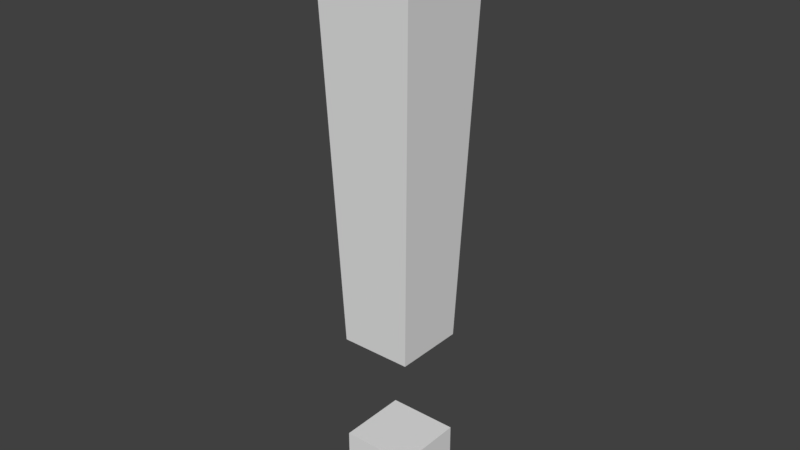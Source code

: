 # Source: alertModel.blend  (saved by Blender 2.79.0; exported with 4.5.12 LTS)
import bpy
from mathutils import Matrix  # noqa: F401  (used for matrix-valued properties, if any)

bpy.ops.wm.read_factory_settings(use_empty=True)
scene = bpy.context.scene
scene.name = 'Scene'

# ---- collections
col_collection_1 = bpy.data.collections.new('Collection 1'); scene.collection.children.link(col_collection_1)

# ---- materials (node trees are filled in below, after node groups)
mat_material = bpy.data.materials.new('Material')
mat_material.alpha_threshold = 0.0
mat_material.use_transparent_shadow = False
mat_material.roughness = 0.5
mat_material.line_color = (0.0, 0.0, 0.0, 1.0)

# ---- material node trees

# ---- world
world_world = bpy.data.worlds.new('World'); scene.world = world_world
world_world.color = (0.05088, 0.05088, 0.05088)
world_world.use_sun_shadow = False
world_world.sun_shadow_jitter_overblur = 0.0
world_world.cycles.sampling_method = 'MANUAL'

# ---- meshes
me_cube = bpy.data.meshes.new('Cube')
me_cube.from_pydata([(0.0611, 0.0611, 0.3083), (0.0611, -0.0611, 0.3083), (-0.0611, -0.0611, 0.3083), (-0.0611, 0.0611, 0.3083), (0.08616, 0.08616, 1.023), (0.08616, -0.08616, 1.023), (-0.08616, -0.08616, 1.023), (-0.08616, 0.08616, 1.023), (0.0611, 0.0611, 0.0), (0.0611, -0.0611, 0.0), (-0.0611, -0.0611, 0.0), (-0.0611, 0.0611, 0.0), (0.0611, 0.0611, 0.1201), (0.0611, -0.0611, 0.1201), (-0.0611, -0.0611, 0.1201), (-0.0611, 0.0611, 0.1201)], [], [(0, 1, 2, 3), (4, 7, 6, 5), (0, 4, 5, 1), (1, 5, 6, 2), (2, 6, 7, 3), (4, 0, 3, 7), (8, 9, 10, 11), (12, 15, 14, 13), (8, 12, 13, 9), (9, 13, 14, 10), (10, 14, 15, 11), (12, 8, 11, 15)])
_uv = me_cube.uv_layers.new(name='UVMap')
_uv.uv.foreach_set('vector', [0.3171, 0.6306, 0.3992, 0.6306, 0.3992, 0.7065, 0.3171, 0.7065, 0.1829, 0.6306, 0.1829, 0.7377, 0.06715, 0.7377, 0.06715, 0.6306, 0.166, 0.06214, 0.1829, 0.5063, 0.06715, 0.5063, 0.08397, 0.06214, 0.416, 0.06214, 0.4329, 0.5063, 0.3171, 0.5063, 0.334, 0.06214, 0.666, 0.06214, 0.6829, 0.5063, 0.5671, 0.5063, 0.584, 0.06214, 0.9329, 0.06214, 0.916, 0.5063, 0.834, 0.5063, 0.8171, 0.06214, 0.7498, 0.6306, 0.8319, 0.6306, 0.8319, 0.7065, 0.7498, 0.7065, 0.6156, 0.6306, 0.6156, 0.7065, 0.5335, 0.7065, 0.5335, 0.6306, 0.6128, 0.9067, 0.5321, 0.9067, 0.5321, 0.8308, 0.6128, 0.8308, 0.3171, 0.8308, 0.3978, 0.8308, 0.3978, 0.9067, 0.3171, 0.9067, 0.8277, 0.9067, 0.7471, 0.9067, 0.7471, 0.8308, 0.8277, 0.8308, 0.06715, 0.8619, 0.1478, 0.8619, 0.1478, 0.9379, 0.06715, 0.9379])
me_cube.materials.append(mat_material)
me_cube.use_remesh_preserve_volume = False
me_cube.use_remesh_preserve_attributes = False
me_cube.use_mirror_vertex_groups = False
me_cube.update()

# ---- objects
ob_cube = bpy.data.objects.new('Cube', me_cube)

# ---- transforms, parenting, visibility, modifiers, constraints
ob_cube.location = (0.0, 0.0, 0.0)
ob_cube.lock_rotations_4d = False
ob_cube.empty_display_type = 'ARROWS'
ob_cube.lineart.crease_threshold = 0.0

# ---- collection membership
col_collection_1.objects.link(ob_cube)

# ---- scene / render settings (as saved in the file)
scene.frame_start = 1; scene.frame_end = 250; scene.frame_set(1)
scene.render.engine = 'BLENDER_EEVEE_NEXT'
scene.render.resolution_percentage = 50
scene.render.dither_intensity = 0.0
scene.cycles.use_denoising = False
scene.cycles.samples = 128
scene.cycles.sampling_pattern = 'TABULATED_SOBOL'
scene.cycles.use_adaptive_sampling = False
scene.cycles.use_light_tree = False
scene.cycles.blur_glossy = 0.0
scene.cycles.sample_clamp_indirect = 0.0
scene.view_settings.view_transform = 'Standard'
bpy.context.view_layer.update()

# ---- added for rendering (the .blend has no active camera and no usable light): camera, sun
cam_auto = bpy.data.cameras.new('AutoCamera')
cam_auto.lens = 50.0
cam_auto.sensor_width = 36.0
cam_auto.clip_end = 1000.0
ob_auto_camera = bpy.data.objects.new('AutoCamera', cam_auto)
scene.collection.objects.link(ob_auto_camera)
ob_auto_camera.location = (0.972861, -1.16743, 1.28972)
ob_auto_camera.rotation_euler = (1.09748, -7.21219e-08, 0.694738)
scene.camera = ob_auto_camera
light_auto_sun = bpy.data.lights.new('AutoSun', 'SUN')
light_auto_sun.energy = 3.0
light_auto_sun.angle = 0.0523599
ob_auto_sun = bpy.data.objects.new('AutoSun', light_auto_sun)
scene.collection.objects.link(ob_auto_sun)
ob_auto_sun.rotation_euler = (0.872665, 0.174533, 0.523599)
bpy.context.view_layer.update()
